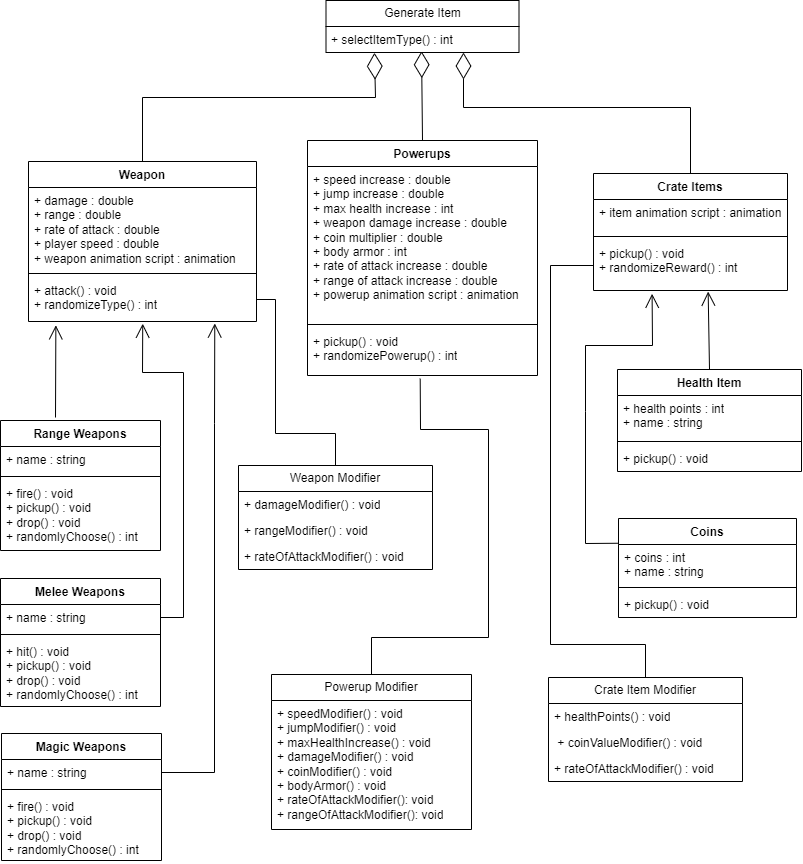

The diagram above was exported from draw.io. Its source (the exported page's mxGraphModel, read from the mxfile embedded in the PNG):
<mxGraphModel dx="3000" dy="1491" grid="0" gridSize="10" guides="1" tooltips="1" connect="1" arrows="1" fold="1" page="1" pageScale="1" pageWidth="827" pageHeight="1169" math="0" shadow="0">
  <root>
    <mxCell id="WIyWlLk6GJQsqaUBKTNV-0" />
    <mxCell id="WIyWlLk6GJQsqaUBKTNV-1" parent="WIyWlLk6GJQsqaUBKTNV-0" />
    <mxCell id="MPhbyQ41uNGPEtY1FDB5-0" value="Weapon" style="swimlane;fontStyle=1;align=center;verticalAlign=top;childLayout=stackLayout;horizontal=1;startSize=26;horizontalStack=0;resizeParent=1;resizeParentMax=0;resizeLast=0;collapsible=1;marginBottom=0;whiteSpace=wrap;html=1;" parent="WIyWlLk6GJQsqaUBKTNV-1" vertex="1">
      <mxGeometry x="39" y="199" width="228" height="160" as="geometry" />
    </mxCell>
    <mxCell id="MPhbyQ41uNGPEtY1FDB5-1" value="+ damage : double&lt;br&gt;+ range : double&lt;br&gt;+ rate of attack : double&lt;br&gt;+ player speed : double&lt;br&gt;+ weapon animation script : animation" style="text;strokeColor=none;fillColor=none;align=left;verticalAlign=top;spacingLeft=4;spacingRight=4;overflow=hidden;rotatable=0;points=[[0,0.5],[1,0.5]];portConstraint=eastwest;whiteSpace=wrap;html=1;" parent="MPhbyQ41uNGPEtY1FDB5-0" vertex="1">
      <mxGeometry y="26" width="228" height="82" as="geometry" />
    </mxCell>
    <mxCell id="MPhbyQ41uNGPEtY1FDB5-2" value="" style="line;strokeWidth=1;fillColor=none;align=left;verticalAlign=middle;spacingTop=-1;spacingLeft=3;spacingRight=3;rotatable=0;labelPosition=right;points=[];portConstraint=eastwest;strokeColor=inherit;" parent="MPhbyQ41uNGPEtY1FDB5-0" vertex="1">
      <mxGeometry y="108" width="228" height="8" as="geometry" />
    </mxCell>
    <mxCell id="MPhbyQ41uNGPEtY1FDB5-3" value="+ attack() : void&lt;br&gt;+ randomizeType() : int" style="text;strokeColor=none;fillColor=none;align=left;verticalAlign=top;spacingLeft=4;spacingRight=4;overflow=hidden;rotatable=0;points=[[0,0.5],[1,0.5]];portConstraint=eastwest;whiteSpace=wrap;html=1;" parent="MPhbyQ41uNGPEtY1FDB5-0" vertex="1">
      <mxGeometry y="116" width="228" height="44" as="geometry" />
    </mxCell>
    <mxCell id="MPhbyQ41uNGPEtY1FDB5-4" value="Range Weapons" style="swimlane;fontStyle=1;align=center;verticalAlign=top;childLayout=stackLayout;horizontal=1;startSize=26;horizontalStack=0;resizeParent=1;resizeParentMax=0;resizeLast=0;collapsible=1;marginBottom=0;whiteSpace=wrap;html=1;" parent="WIyWlLk6GJQsqaUBKTNV-1" vertex="1">
      <mxGeometry x="11" y="458" width="160" height="130" as="geometry" />
    </mxCell>
    <mxCell id="MPhbyQ41uNGPEtY1FDB5-5" value="+ name : string" style="text;strokeColor=none;fillColor=none;align=left;verticalAlign=top;spacingLeft=4;spacingRight=4;overflow=hidden;rotatable=0;points=[[0,0.5],[1,0.5]];portConstraint=eastwest;whiteSpace=wrap;html=1;" parent="MPhbyQ41uNGPEtY1FDB5-4" vertex="1">
      <mxGeometry y="26" width="160" height="26" as="geometry" />
    </mxCell>
    <mxCell id="MPhbyQ41uNGPEtY1FDB5-6" value="" style="line;strokeWidth=1;fillColor=none;align=left;verticalAlign=middle;spacingTop=-1;spacingLeft=3;spacingRight=3;rotatable=0;labelPosition=right;points=[];portConstraint=eastwest;strokeColor=inherit;" parent="MPhbyQ41uNGPEtY1FDB5-4" vertex="1">
      <mxGeometry y="52" width="160" height="8" as="geometry" />
    </mxCell>
    <mxCell id="MPhbyQ41uNGPEtY1FDB5-7" value="+ fire() : void&lt;br&gt;+ pickup() : void&lt;br&gt;+ drop() : void&lt;br&gt;+ randomlyChoose() : int" style="text;strokeColor=none;fillColor=none;align=left;verticalAlign=top;spacingLeft=4;spacingRight=4;overflow=hidden;rotatable=0;points=[[0,0.5],[1,0.5]];portConstraint=eastwest;whiteSpace=wrap;html=1;" parent="MPhbyQ41uNGPEtY1FDB5-4" vertex="1">
      <mxGeometry y="60" width="160" height="70" as="geometry" />
    </mxCell>
    <mxCell id="MPhbyQ41uNGPEtY1FDB5-8" value="Melee Weapons" style="swimlane;fontStyle=1;align=center;verticalAlign=top;childLayout=stackLayout;horizontal=1;startSize=26;horizontalStack=0;resizeParent=1;resizeParentMax=0;resizeLast=0;collapsible=1;marginBottom=0;whiteSpace=wrap;html=1;" parent="WIyWlLk6GJQsqaUBKTNV-1" vertex="1">
      <mxGeometry x="11" y="616" width="160" height="128" as="geometry" />
    </mxCell>
    <mxCell id="MPhbyQ41uNGPEtY1FDB5-9" value="+ name : string" style="text;strokeColor=none;fillColor=none;align=left;verticalAlign=top;spacingLeft=4;spacingRight=4;overflow=hidden;rotatable=0;points=[[0,0.5],[1,0.5]];portConstraint=eastwest;whiteSpace=wrap;html=1;" parent="MPhbyQ41uNGPEtY1FDB5-8" vertex="1">
      <mxGeometry y="26" width="160" height="26" as="geometry" />
    </mxCell>
    <mxCell id="MPhbyQ41uNGPEtY1FDB5-10" value="" style="line;strokeWidth=1;fillColor=none;align=left;verticalAlign=middle;spacingTop=-1;spacingLeft=3;spacingRight=3;rotatable=0;labelPosition=right;points=[];portConstraint=eastwest;strokeColor=inherit;" parent="MPhbyQ41uNGPEtY1FDB5-8" vertex="1">
      <mxGeometry y="52" width="160" height="8" as="geometry" />
    </mxCell>
    <mxCell id="MPhbyQ41uNGPEtY1FDB5-11" value="+ hit() : void&lt;br&gt;+ pickup() : void&lt;br&gt;+ drop() : void&lt;br&gt;+ randomlyChoose() : int" style="text;strokeColor=none;fillColor=none;align=left;verticalAlign=top;spacingLeft=4;spacingRight=4;overflow=hidden;rotatable=0;points=[[0,0.5],[1,0.5]];portConstraint=eastwest;whiteSpace=wrap;html=1;" parent="MPhbyQ41uNGPEtY1FDB5-8" vertex="1">
      <mxGeometry y="60" width="160" height="68" as="geometry" />
    </mxCell>
    <mxCell id="MPhbyQ41uNGPEtY1FDB5-12" value="Magic Weapons" style="swimlane;fontStyle=1;align=center;verticalAlign=top;childLayout=stackLayout;horizontal=1;startSize=26;horizontalStack=0;resizeParent=1;resizeParentMax=0;resizeLast=0;collapsible=1;marginBottom=0;whiteSpace=wrap;html=1;" parent="WIyWlLk6GJQsqaUBKTNV-1" vertex="1">
      <mxGeometry x="12" y="771" width="160" height="127" as="geometry" />
    </mxCell>
    <mxCell id="MPhbyQ41uNGPEtY1FDB5-13" value="+ name : string" style="text;strokeColor=none;fillColor=none;align=left;verticalAlign=top;spacingLeft=4;spacingRight=4;overflow=hidden;rotatable=0;points=[[0,0.5],[1,0.5]];portConstraint=eastwest;whiteSpace=wrap;html=1;" parent="MPhbyQ41uNGPEtY1FDB5-12" vertex="1">
      <mxGeometry y="26" width="160" height="26" as="geometry" />
    </mxCell>
    <mxCell id="MPhbyQ41uNGPEtY1FDB5-14" value="" style="line;strokeWidth=1;fillColor=none;align=left;verticalAlign=middle;spacingTop=-1;spacingLeft=3;spacingRight=3;rotatable=0;labelPosition=right;points=[];portConstraint=eastwest;strokeColor=inherit;" parent="MPhbyQ41uNGPEtY1FDB5-12" vertex="1">
      <mxGeometry y="52" width="160" height="8" as="geometry" />
    </mxCell>
    <mxCell id="MPhbyQ41uNGPEtY1FDB5-15" value="+ fire() : void&lt;br&gt;+ pickup() : void&lt;br&gt;+ drop() : void&lt;br&gt;+ randomlyChoose() : int" style="text;strokeColor=none;fillColor=none;align=left;verticalAlign=top;spacingLeft=4;spacingRight=4;overflow=hidden;rotatable=0;points=[[0,0.5],[1,0.5]];portConstraint=eastwest;whiteSpace=wrap;html=1;" parent="MPhbyQ41uNGPEtY1FDB5-12" vertex="1">
      <mxGeometry y="60" width="160" height="67" as="geometry" />
    </mxCell>
    <mxCell id="MPhbyQ41uNGPEtY1FDB5-16" value="Powerups" style="swimlane;fontStyle=1;align=center;verticalAlign=top;childLayout=stackLayout;horizontal=1;startSize=26;horizontalStack=0;resizeParent=1;resizeParentMax=0;resizeLast=0;collapsible=1;marginBottom=0;whiteSpace=wrap;html=1;" parent="WIyWlLk6GJQsqaUBKTNV-1" vertex="1">
      <mxGeometry x="318" y="178" width="230" height="235" as="geometry" />
    </mxCell>
    <mxCell id="MPhbyQ41uNGPEtY1FDB5-17" value="+ speed increase : double&lt;br&gt;+ jump increase : double&lt;br&gt;+ max health increase : int&lt;br&gt;+ weapon damage increase : double&lt;br&gt;+ coin multiplier : double&lt;br&gt;+ body armor : int&amp;nbsp;&lt;br&gt;+ rate of attack increase : double&lt;br&gt;+ range of attack increase : double&lt;br&gt;+ powerup animation script : animation" style="text;strokeColor=none;fillColor=none;align=left;verticalAlign=top;spacingLeft=4;spacingRight=4;overflow=hidden;rotatable=0;points=[[0,0.5],[1,0.5]];portConstraint=eastwest;whiteSpace=wrap;html=1;" parent="MPhbyQ41uNGPEtY1FDB5-16" vertex="1">
      <mxGeometry y="26" width="230" height="154" as="geometry" />
    </mxCell>
    <mxCell id="MPhbyQ41uNGPEtY1FDB5-18" value="" style="line;strokeWidth=1;fillColor=none;align=left;verticalAlign=middle;spacingTop=-1;spacingLeft=3;spacingRight=3;rotatable=0;labelPosition=right;points=[];portConstraint=eastwest;strokeColor=inherit;" parent="MPhbyQ41uNGPEtY1FDB5-16" vertex="1">
      <mxGeometry y="180" width="230" height="8" as="geometry" />
    </mxCell>
    <mxCell id="MPhbyQ41uNGPEtY1FDB5-19" value="+ pickup() : void&lt;br&gt;+ randomizePowerup() : int" style="text;strokeColor=none;fillColor=none;align=left;verticalAlign=top;spacingLeft=4;spacingRight=4;overflow=hidden;rotatable=0;points=[[0,0.5],[1,0.5]];portConstraint=eastwest;whiteSpace=wrap;html=1;" parent="MPhbyQ41uNGPEtY1FDB5-16" vertex="1">
      <mxGeometry y="188" width="230" height="47" as="geometry" />
    </mxCell>
    <mxCell id="MPhbyQ41uNGPEtY1FDB5-24" value="Health Item" style="swimlane;fontStyle=1;align=center;verticalAlign=top;childLayout=stackLayout;horizontal=1;startSize=26;horizontalStack=0;resizeParent=1;resizeParentMax=0;resizeLast=0;collapsible=1;marginBottom=0;whiteSpace=wrap;html=1;" parent="WIyWlLk6GJQsqaUBKTNV-1" vertex="1">
      <mxGeometry x="628" y="407" width="184" height="102" as="geometry" />
    </mxCell>
    <mxCell id="MPhbyQ41uNGPEtY1FDB5-25" value="+ health points : int&lt;br&gt;+ name : string" style="text;strokeColor=none;fillColor=none;align=left;verticalAlign=top;spacingLeft=4;spacingRight=4;overflow=hidden;rotatable=0;points=[[0,0.5],[1,0.5]];portConstraint=eastwest;whiteSpace=wrap;html=1;" parent="MPhbyQ41uNGPEtY1FDB5-24" vertex="1">
      <mxGeometry y="26" width="184" height="42" as="geometry" />
    </mxCell>
    <mxCell id="MPhbyQ41uNGPEtY1FDB5-26" value="" style="line;strokeWidth=1;fillColor=none;align=left;verticalAlign=middle;spacingTop=-1;spacingLeft=3;spacingRight=3;rotatable=0;labelPosition=right;points=[];portConstraint=eastwest;strokeColor=inherit;" parent="MPhbyQ41uNGPEtY1FDB5-24" vertex="1">
      <mxGeometry y="68" width="184" height="8" as="geometry" />
    </mxCell>
    <mxCell id="MPhbyQ41uNGPEtY1FDB5-27" value="+ pickup() : void" style="text;strokeColor=none;fillColor=none;align=left;verticalAlign=top;spacingLeft=4;spacingRight=4;overflow=hidden;rotatable=0;points=[[0,0.5],[1,0.5]];portConstraint=eastwest;whiteSpace=wrap;html=1;" parent="MPhbyQ41uNGPEtY1FDB5-24" vertex="1">
      <mxGeometry y="76" width="184" height="26" as="geometry" />
    </mxCell>
    <mxCell id="MPhbyQ41uNGPEtY1FDB5-28" value="Coins" style="swimlane;fontStyle=1;align=center;verticalAlign=top;childLayout=stackLayout;horizontal=1;startSize=26;horizontalStack=0;resizeParent=1;resizeParentMax=0;resizeLast=0;collapsible=1;marginBottom=0;whiteSpace=wrap;html=1;" parent="WIyWlLk6GJQsqaUBKTNV-1" vertex="1">
      <mxGeometry x="629" y="556" width="178" height="99" as="geometry" />
    </mxCell>
    <mxCell id="MPhbyQ41uNGPEtY1FDB5-29" value="+ coins : int&lt;br&gt;+ name : string" style="text;strokeColor=none;fillColor=none;align=left;verticalAlign=top;spacingLeft=4;spacingRight=4;overflow=hidden;rotatable=0;points=[[0,0.5],[1,0.5]];portConstraint=eastwest;whiteSpace=wrap;html=1;" parent="MPhbyQ41uNGPEtY1FDB5-28" vertex="1">
      <mxGeometry y="26" width="178" height="39" as="geometry" />
    </mxCell>
    <mxCell id="MPhbyQ41uNGPEtY1FDB5-30" value="" style="line;strokeWidth=1;fillColor=none;align=left;verticalAlign=middle;spacingTop=-1;spacingLeft=3;spacingRight=3;rotatable=0;labelPosition=right;points=[];portConstraint=eastwest;strokeColor=inherit;" parent="MPhbyQ41uNGPEtY1FDB5-28" vertex="1">
      <mxGeometry y="65" width="178" height="8" as="geometry" />
    </mxCell>
    <mxCell id="MPhbyQ41uNGPEtY1FDB5-31" value="+ pickup() : void" style="text;strokeColor=none;fillColor=none;align=left;verticalAlign=top;spacingLeft=4;spacingRight=4;overflow=hidden;rotatable=0;points=[[0,0.5],[1,0.5]];portConstraint=eastwest;whiteSpace=wrap;html=1;" parent="MPhbyQ41uNGPEtY1FDB5-28" vertex="1">
      <mxGeometry y="73" width="178" height="26" as="geometry" />
    </mxCell>
    <mxCell id="MPhbyQ41uNGPEtY1FDB5-34" value="Crate Items" style="swimlane;fontStyle=1;align=center;verticalAlign=top;childLayout=stackLayout;horizontal=1;startSize=26;horizontalStack=0;resizeParent=1;resizeParentMax=0;resizeLast=0;collapsible=1;marginBottom=0;whiteSpace=wrap;html=1;" parent="WIyWlLk6GJQsqaUBKTNV-1" vertex="1">
      <mxGeometry x="604" y="211" width="194" height="117" as="geometry" />
    </mxCell>
    <mxCell id="MPhbyQ41uNGPEtY1FDB5-35" value="+ item animation script : animation" style="text;strokeColor=none;fillColor=none;align=left;verticalAlign=top;spacingLeft=4;spacingRight=4;overflow=hidden;rotatable=0;points=[[0,0.5],[1,0.5]];portConstraint=eastwest;whiteSpace=wrap;html=1;" parent="MPhbyQ41uNGPEtY1FDB5-34" vertex="1">
      <mxGeometry y="26" width="194" height="33" as="geometry" />
    </mxCell>
    <mxCell id="MPhbyQ41uNGPEtY1FDB5-36" value="" style="line;strokeWidth=1;fillColor=none;align=left;verticalAlign=middle;spacingTop=-1;spacingLeft=3;spacingRight=3;rotatable=0;labelPosition=right;points=[];portConstraint=eastwest;strokeColor=inherit;" parent="MPhbyQ41uNGPEtY1FDB5-34" vertex="1">
      <mxGeometry y="59" width="194" height="8" as="geometry" />
    </mxCell>
    <mxCell id="MPhbyQ41uNGPEtY1FDB5-37" value="+ pickup() : void&lt;br&gt;+ randomizeReward() : int&amp;nbsp;" style="text;strokeColor=none;fillColor=none;align=left;verticalAlign=top;spacingLeft=4;spacingRight=4;overflow=hidden;rotatable=0;points=[[0,0.5],[1,0.5]];portConstraint=eastwest;whiteSpace=wrap;html=1;" parent="MPhbyQ41uNGPEtY1FDB5-34" vertex="1">
      <mxGeometry y="67" width="194" height="50" as="geometry" />
    </mxCell>
    <mxCell id="MPhbyQ41uNGPEtY1FDB5-38" value="Generate Item" style="swimlane;fontStyle=0;childLayout=stackLayout;horizontal=1;startSize=26;fillColor=none;horizontalStack=0;resizeParent=1;resizeParentMax=0;resizeLast=0;collapsible=1;marginBottom=0;whiteSpace=wrap;html=1;" parent="WIyWlLk6GJQsqaUBKTNV-1" vertex="1">
      <mxGeometry x="336.5" y="38" width="193" height="52" as="geometry" />
    </mxCell>
    <mxCell id="MPhbyQ41uNGPEtY1FDB5-39" value="+ selectItemType() : int" style="text;strokeColor=none;fillColor=none;align=left;verticalAlign=top;spacingLeft=4;spacingRight=4;overflow=hidden;rotatable=0;points=[[0,0.5],[1,0.5]];portConstraint=eastwest;whiteSpace=wrap;html=1;" parent="MPhbyQ41uNGPEtY1FDB5-38" vertex="1">
      <mxGeometry y="26" width="193" height="26" as="geometry" />
    </mxCell>
    <mxCell id="MPhbyQ41uNGPEtY1FDB5-43" value="Weapon Modifier" style="swimlane;fontStyle=0;childLayout=stackLayout;horizontal=1;startSize=26;fillColor=none;horizontalStack=0;resizeParent=1;resizeParentMax=0;resizeLast=0;collapsible=1;marginBottom=0;whiteSpace=wrap;html=1;" parent="WIyWlLk6GJQsqaUBKTNV-1" vertex="1">
      <mxGeometry x="249" y="503" width="194" height="104" as="geometry" />
    </mxCell>
    <mxCell id="MPhbyQ41uNGPEtY1FDB5-44" value="+ damageModifier() : void" style="text;strokeColor=none;fillColor=none;align=left;verticalAlign=top;spacingLeft=4;spacingRight=4;overflow=hidden;rotatable=0;points=[[0,0.5],[1,0.5]];portConstraint=eastwest;whiteSpace=wrap;html=1;" parent="MPhbyQ41uNGPEtY1FDB5-43" vertex="1">
      <mxGeometry y="26" width="194" height="26" as="geometry" />
    </mxCell>
    <mxCell id="MPhbyQ41uNGPEtY1FDB5-45" value="+ rangeModifier() : void" style="text;strokeColor=none;fillColor=none;align=left;verticalAlign=top;spacingLeft=4;spacingRight=4;overflow=hidden;rotatable=0;points=[[0,0.5],[1,0.5]];portConstraint=eastwest;whiteSpace=wrap;html=1;" parent="MPhbyQ41uNGPEtY1FDB5-43" vertex="1">
      <mxGeometry y="52" width="194" height="26" as="geometry" />
    </mxCell>
    <mxCell id="MPhbyQ41uNGPEtY1FDB5-46" value="+ rateOfAttackModifier() : void" style="text;strokeColor=none;fillColor=none;align=left;verticalAlign=top;spacingLeft=4;spacingRight=4;overflow=hidden;rotatable=0;points=[[0,0.5],[1,0.5]];portConstraint=eastwest;whiteSpace=wrap;html=1;" parent="MPhbyQ41uNGPEtY1FDB5-43" vertex="1">
      <mxGeometry y="78" width="194" height="26" as="geometry" />
    </mxCell>
    <mxCell id="MPhbyQ41uNGPEtY1FDB5-47" value="Powerup Modifier" style="swimlane;fontStyle=0;childLayout=stackLayout;horizontal=1;startSize=26;fillColor=none;horizontalStack=0;resizeParent=1;resizeParentMax=0;resizeLast=0;collapsible=1;marginBottom=0;whiteSpace=wrap;html=1;" parent="WIyWlLk6GJQsqaUBKTNV-1" vertex="1">
      <mxGeometry x="282" y="712" width="200" height="155" as="geometry" />
    </mxCell>
    <mxCell id="MPhbyQ41uNGPEtY1FDB5-50" value="+ speedModifier() : void&lt;br&gt;+ jumpModifier() : void&lt;br&gt;+ maxHealthIncrease() : void&lt;br&gt;+ damageModifier() : void&lt;br&gt;+ coinModifier() : void&lt;br&gt;+ bodyArmor() : void&lt;br&gt;+ rateOfAttackModifier(): void&lt;br&gt;+ rangeOfAttackModifier(): void" style="text;strokeColor=none;fillColor=none;align=left;verticalAlign=top;spacingLeft=4;spacingRight=4;overflow=hidden;rotatable=0;points=[[0,0.5],[1,0.5]];portConstraint=eastwest;whiteSpace=wrap;html=1;" parent="MPhbyQ41uNGPEtY1FDB5-47" vertex="1">
      <mxGeometry y="26" width="200" height="129" as="geometry" />
    </mxCell>
    <mxCell id="MPhbyQ41uNGPEtY1FDB5-51" value="Crate Item Modifier" style="swimlane;fontStyle=0;childLayout=stackLayout;horizontal=1;startSize=26;fillColor=none;horizontalStack=0;resizeParent=1;resizeParentMax=0;resizeLast=0;collapsible=1;marginBottom=0;whiteSpace=wrap;html=1;" parent="WIyWlLk6GJQsqaUBKTNV-1" vertex="1">
      <mxGeometry x="559" y="715" width="194" height="104" as="geometry" />
    </mxCell>
    <mxCell id="MPhbyQ41uNGPEtY1FDB5-52" value="+ healthPoints() : void" style="text;strokeColor=none;fillColor=none;align=left;verticalAlign=top;spacingLeft=4;spacingRight=4;overflow=hidden;rotatable=0;points=[[0,0.5],[1,0.5]];portConstraint=eastwest;whiteSpace=wrap;html=1;" parent="MPhbyQ41uNGPEtY1FDB5-51" vertex="1">
      <mxGeometry y="26" width="194" height="26" as="geometry" />
    </mxCell>
    <mxCell id="MPhbyQ41uNGPEtY1FDB5-53" value="&amp;nbsp;+ coinValueModifier() : void" style="text;strokeColor=none;fillColor=none;align=left;verticalAlign=top;spacingLeft=4;spacingRight=4;overflow=hidden;rotatable=0;points=[[0,0.5],[1,0.5]];portConstraint=eastwest;whiteSpace=wrap;html=1;" parent="MPhbyQ41uNGPEtY1FDB5-51" vertex="1">
      <mxGeometry y="52" width="194" height="26" as="geometry" />
    </mxCell>
    <mxCell id="MPhbyQ41uNGPEtY1FDB5-54" value="+ rateOfAttackModifier() : void" style="text;strokeColor=none;fillColor=none;align=left;verticalAlign=top;spacingLeft=4;spacingRight=4;overflow=hidden;rotatable=0;points=[[0,0.5],[1,0.5]];portConstraint=eastwest;whiteSpace=wrap;html=1;" parent="MPhbyQ41uNGPEtY1FDB5-51" vertex="1">
      <mxGeometry y="78" width="194" height="26" as="geometry" />
    </mxCell>
    <mxCell id="vxf9G-W5ihZyzL3kI_dT-4" value="" style="endArrow=open;endFill=1;endSize=12;html=1;rounded=0;entryX=0.12;entryY=1.087;entryDx=0;entryDy=0;entryPerimeter=0;" edge="1" parent="WIyWlLk6GJQsqaUBKTNV-1" target="MPhbyQ41uNGPEtY1FDB5-3">
      <mxGeometry width="160" relative="1" as="geometry">
        <mxPoint x="66" y="455" as="sourcePoint" />
        <mxPoint x="868" y="425" as="targetPoint" />
      </mxGeometry>
    </mxCell>
    <mxCell id="vxf9G-W5ihZyzL3kI_dT-5" value="" style="endArrow=open;endFill=1;endSize=12;html=1;rounded=0;entryX=0.501;entryY=1.05;entryDx=0;entryDy=0;entryPerimeter=0;exitX=1;exitY=0.5;exitDx=0;exitDy=0;" edge="1" parent="WIyWlLk6GJQsqaUBKTNV-1" source="MPhbyQ41uNGPEtY1FDB5-9" target="MPhbyQ41uNGPEtY1FDB5-3">
      <mxGeometry width="160" relative="1" as="geometry">
        <mxPoint x="194" y="496" as="sourcePoint" />
        <mxPoint x="194" y="404" as="targetPoint" />
        <Array as="points">
          <mxPoint x="194" y="655" />
          <mxPoint x="194" y="410" />
          <mxPoint x="153" y="410" />
        </Array>
      </mxGeometry>
    </mxCell>
    <mxCell id="vxf9G-W5ihZyzL3kI_dT-6" value="" style="endArrow=open;endFill=1;endSize=12;html=1;rounded=0;entryX=0.817;entryY=1.045;entryDx=0;entryDy=0;entryPerimeter=0;exitX=1;exitY=0.5;exitDx=0;exitDy=0;" edge="1" parent="WIyWlLk6GJQsqaUBKTNV-1" source="MPhbyQ41uNGPEtY1FDB5-13" target="MPhbyQ41uNGPEtY1FDB5-3">
      <mxGeometry width="160" relative="1" as="geometry">
        <mxPoint x="211" y="794" as="sourcePoint" />
        <mxPoint x="193" y="500" as="targetPoint" />
        <Array as="points">
          <mxPoint x="225" y="810" />
          <mxPoint x="225" y="461" />
        </Array>
      </mxGeometry>
    </mxCell>
    <mxCell id="vxf9G-W5ihZyzL3kI_dT-7" value="" style="endArrow=diamondThin;endFill=0;endSize=24;html=1;rounded=0;exitX=0.5;exitY=0;exitDx=0;exitDy=0;entryX=0.251;entryY=1.01;entryDx=0;entryDy=0;entryPerimeter=0;" edge="1" parent="WIyWlLk6GJQsqaUBKTNV-1" source="MPhbyQ41uNGPEtY1FDB5-0" target="MPhbyQ41uNGPEtY1FDB5-39">
      <mxGeometry width="160" relative="1" as="geometry">
        <mxPoint x="454" y="76" as="sourcePoint" />
        <mxPoint x="614" y="76" as="targetPoint" />
        <Array as="points">
          <mxPoint x="153" y="135" />
          <mxPoint x="386" y="135" />
        </Array>
      </mxGeometry>
    </mxCell>
    <mxCell id="vxf9G-W5ihZyzL3kI_dT-8" value="" style="endArrow=diamondThin;endFill=0;endSize=24;html=1;rounded=0;exitX=0.5;exitY=0;exitDx=0;exitDy=0;" edge="1" parent="WIyWlLk6GJQsqaUBKTNV-1" source="MPhbyQ41uNGPEtY1FDB5-34">
      <mxGeometry width="160" relative="1" as="geometry">
        <mxPoint x="163" y="209" as="sourcePoint" />
        <mxPoint x="474" y="90" as="targetPoint" />
        <Array as="points">
          <mxPoint x="701" y="145" />
          <mxPoint x="474" y="145" />
        </Array>
      </mxGeometry>
    </mxCell>
    <mxCell id="vxf9G-W5ihZyzL3kI_dT-9" value="" style="endArrow=diamondThin;endFill=0;endSize=24;html=1;rounded=0;exitX=0.5;exitY=0;exitDx=0;exitDy=0;entryX=0.495;entryY=0.951;entryDx=0;entryDy=0;entryPerimeter=0;" edge="1" parent="WIyWlLk6GJQsqaUBKTNV-1" source="MPhbyQ41uNGPEtY1FDB5-16" target="MPhbyQ41uNGPEtY1FDB5-39">
      <mxGeometry width="160" relative="1" as="geometry">
        <mxPoint x="570" y="151" as="sourcePoint" />
        <mxPoint x="730" y="151" as="targetPoint" />
      </mxGeometry>
    </mxCell>
    <mxCell id="vxf9G-W5ihZyzL3kI_dT-10" value="" style="endArrow=open;endFill=1;endSize=12;html=1;rounded=0;exitX=0.5;exitY=0;exitDx=0;exitDy=0;entryX=0.591;entryY=1.021;entryDx=0;entryDy=0;entryPerimeter=0;" edge="1" parent="WIyWlLk6GJQsqaUBKTNV-1" source="MPhbyQ41uNGPEtY1FDB5-24" target="MPhbyQ41uNGPEtY1FDB5-37">
      <mxGeometry width="160" relative="1" as="geometry">
        <mxPoint x="691" y="417" as="sourcePoint" />
        <mxPoint x="716" y="330" as="targetPoint" />
      </mxGeometry>
    </mxCell>
    <mxCell id="vxf9G-W5ihZyzL3kI_dT-11" value="" style="endArrow=open;endFill=1;endSize=12;html=1;rounded=0;exitX=0;exitY=0.25;exitDx=0;exitDy=0;entryX=0.302;entryY=1.066;entryDx=0;entryDy=0;entryPerimeter=0;" edge="1" parent="WIyWlLk6GJQsqaUBKTNV-1" source="MPhbyQ41uNGPEtY1FDB5-28" target="MPhbyQ41uNGPEtY1FDB5-37">
      <mxGeometry width="160" relative="1" as="geometry">
        <mxPoint x="730" y="417" as="sourcePoint" />
        <mxPoint x="729" y="339" as="targetPoint" />
        <Array as="points">
          <mxPoint x="596" y="581" />
          <mxPoint x="596" y="449" />
          <mxPoint x="596" y="383" />
          <mxPoint x="663" y="383" />
        </Array>
      </mxGeometry>
    </mxCell>
    <mxCell id="vxf9G-W5ihZyzL3kI_dT-13" value="" style="endArrow=none;html=1;rounded=0;exitX=0.5;exitY=0;exitDx=0;exitDy=0;entryX=1;entryY=0.5;entryDx=0;entryDy=0;" edge="1" parent="WIyWlLk6GJQsqaUBKTNV-1" source="MPhbyQ41uNGPEtY1FDB5-43" target="MPhbyQ41uNGPEtY1FDB5-3">
      <mxGeometry width="50" height="50" relative="1" as="geometry">
        <mxPoint x="592" y="478" as="sourcePoint" />
        <mxPoint x="642" y="428" as="targetPoint" />
        <Array as="points">
          <mxPoint x="346" y="471" />
          <mxPoint x="286" y="471" />
          <mxPoint x="286" y="337" />
        </Array>
      </mxGeometry>
    </mxCell>
    <mxCell id="vxf9G-W5ihZyzL3kI_dT-14" value="" style="endArrow=none;html=1;rounded=0;entryX=0.5;entryY=0;entryDx=0;entryDy=0;exitX=0;exitY=0.5;exitDx=0;exitDy=0;" edge="1" parent="WIyWlLk6GJQsqaUBKTNV-1" source="MPhbyQ41uNGPEtY1FDB5-37" target="MPhbyQ41uNGPEtY1FDB5-51">
      <mxGeometry width="50" height="50" relative="1" as="geometry">
        <mxPoint x="787" y="668" as="sourcePoint" />
        <mxPoint x="837" y="618" as="targetPoint" />
        <Array as="points">
          <mxPoint x="561" y="303" />
          <mxPoint x="561" y="682" />
          <mxPoint x="656" y="682" />
        </Array>
      </mxGeometry>
    </mxCell>
    <mxCell id="vxf9G-W5ihZyzL3kI_dT-15" value="" style="endArrow=none;html=1;rounded=0;entryX=0.49;entryY=1.068;entryDx=0;entryDy=0;entryPerimeter=0;exitX=0.5;exitY=0;exitDx=0;exitDy=0;" edge="1" parent="WIyWlLk6GJQsqaUBKTNV-1" source="MPhbyQ41uNGPEtY1FDB5-47" target="MPhbyQ41uNGPEtY1FDB5-19">
      <mxGeometry width="50" height="50" relative="1" as="geometry">
        <mxPoint x="787" y="645" as="sourcePoint" />
        <mxPoint x="837" y="595" as="targetPoint" />
        <Array as="points">
          <mxPoint x="382" y="675" />
          <mxPoint x="499" y="675" />
          <mxPoint x="499" y="467" />
          <mxPoint x="431" y="467" />
        </Array>
      </mxGeometry>
    </mxCell>
  </root>
</mxGraphModel>